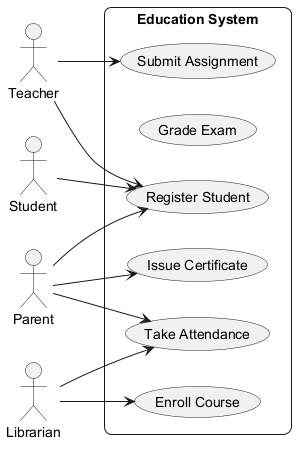

The diagram above was rendered by PlantUML. Its source (embedded in the PNG):
@startuml
skinparam backgroundColor #FFFFFF
skinparam roundCorner 15
left to right direction
actor "Teacher" as T
actor "Student" as S
actor "Parent" as P
actor "Librarian" as L
rectangle "Education System" {
  usecase "Register Student" as UC_RegisterStudent
  usecase "Grade Exam" as UC_GradeExam
  usecase "Submit Assignment" as UC_SubmitAssignment
  usecase "Enroll Course" as UC_EnrollCourse
  usecase "Issue Certificate" as UC_IssueCertificate
  usecase "Take Attendance" as UC_TakeAttendance
}
T --> UC_SubmitAssignment
T --> UC_RegisterStudent
S --> UC_RegisterStudent
P --> UC_IssueCertificate
P --> UC_RegisterStudent
P --> UC_TakeAttendance
L --> UC_EnrollCourse
L --> UC_TakeAttendance
@enduml